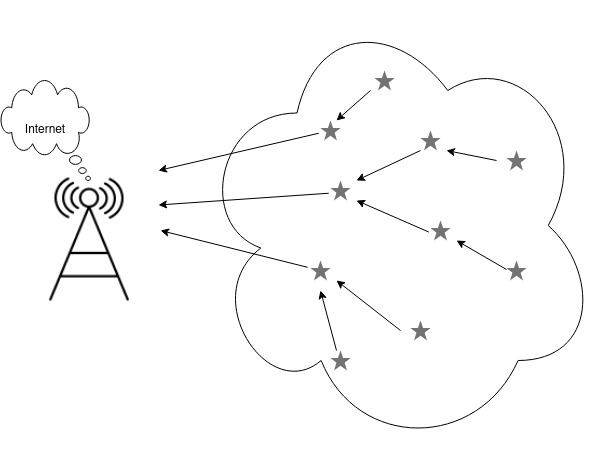

The diagram above was exported from draw.io. Its source (the exported page's mxGraphModel, read from the mxfile embedded in the PNG):
<mxGraphModel dx="601" dy="508" grid="1" gridSize="10" guides="1" tooltips="1" connect="1" arrows="1" fold="1" page="1" pageScale="1" pageWidth="827" pageHeight="1169" math="0" shadow="0">
  <root>
    <mxCell id="0" />
    <mxCell id="1" parent="0" />
    <mxCell id="OYjTzs_kFNvTHmJZfDs3-1" value="" style="shape=image;html=1;verticalAlign=top;verticalLabelPosition=bottom;labelBackgroundColor=#ffffff;imageAspect=0;aspect=fixed;image=https://cdn3.iconfinder.com/data/icons/message-and-communication-4/32/17_-_-128.png" vertex="1" parent="1">
      <mxGeometry x="154" y="460" width="138" height="138" as="geometry" />
    </mxCell>
    <mxCell id="OYjTzs_kFNvTHmJZfDs3-2" value="" style="ellipse;shape=cloud;whiteSpace=wrap;html=1;" vertex="1" parent="1">
      <mxGeometry x="330" y="290" width="402" height="450" as="geometry" />
    </mxCell>
    <mxCell id="OYjTzs_kFNvTHmJZfDs3-3" value="Internet" style="whiteSpace=wrap;html=1;shape=mxgraph.basic.cloud_callout;flipH=1;" vertex="1" parent="1">
      <mxGeometry x="134" y="370" width="90" height="100" as="geometry" />
    </mxCell>
    <mxCell id="OYjTzs_kFNvTHmJZfDs3-4" value="" style="dashed=0;aspect=fixed;verticalLabelPosition=bottom;verticalAlign=top;align=center;shape=mxgraph.gmdl.star;strokeColor=none;fillColor=#737373;shadow=0;sketch=0;" vertex="1" parent="1">
      <mxGeometry x="464" y="470" width="20" height="20" as="geometry" />
    </mxCell>
    <mxCell id="OYjTzs_kFNvTHmJZfDs3-5" value="" style="dashed=0;aspect=fixed;verticalLabelPosition=bottom;verticalAlign=top;align=center;shape=mxgraph.gmdl.star;strokeColor=none;fillColor=#737373;shadow=0;sketch=0;" vertex="1" parent="1">
      <mxGeometry x="454" y="410" width="20" height="20" as="geometry" />
    </mxCell>
    <mxCell id="OYjTzs_kFNvTHmJZfDs3-6" value="" style="dashed=0;aspect=fixed;verticalLabelPosition=bottom;verticalAlign=top;align=center;shape=mxgraph.gmdl.star;strokeColor=none;fillColor=#737373;shadow=0;sketch=0;" vertex="1" parent="1">
      <mxGeometry x="554" y="420" width="20" height="20" as="geometry" />
    </mxCell>
    <mxCell id="OYjTzs_kFNvTHmJZfDs3-7" value="" style="dashed=0;aspect=fixed;verticalLabelPosition=bottom;verticalAlign=top;align=center;shape=mxgraph.gmdl.star;strokeColor=none;fillColor=#737373;shadow=0;sketch=0;" vertex="1" parent="1">
      <mxGeometry x="564" y="510" width="20" height="20" as="geometry" />
    </mxCell>
    <mxCell id="OYjTzs_kFNvTHmJZfDs3-8" value="" style="dashed=0;aspect=fixed;verticalLabelPosition=bottom;verticalAlign=top;align=center;shape=mxgraph.gmdl.star;strokeColor=none;fillColor=#737373;shadow=0;sketch=0;" vertex="1" parent="1">
      <mxGeometry x="544" y="610" width="20" height="20" as="geometry" />
    </mxCell>
    <mxCell id="OYjTzs_kFNvTHmJZfDs3-9" value="" style="dashed=0;aspect=fixed;verticalLabelPosition=bottom;verticalAlign=top;align=center;shape=mxgraph.gmdl.star;strokeColor=none;fillColor=#737373;shadow=0;sketch=0;" vertex="1" parent="1">
      <mxGeometry x="444" y="550" width="20" height="20" as="geometry" />
    </mxCell>
    <mxCell id="OYjTzs_kFNvTHmJZfDs3-10" value="" style="dashed=0;aspect=fixed;verticalLabelPosition=bottom;verticalAlign=top;align=center;shape=mxgraph.gmdl.star;strokeColor=none;fillColor=#737373;shadow=0;sketch=0;" vertex="1" parent="1">
      <mxGeometry x="464" y="640" width="20" height="20" as="geometry" />
    </mxCell>
    <mxCell id="OYjTzs_kFNvTHmJZfDs3-11" value="" style="dashed=0;aspect=fixed;verticalLabelPosition=bottom;verticalAlign=top;align=center;shape=mxgraph.gmdl.star;strokeColor=none;fillColor=#737373;shadow=0;sketch=0;" vertex="1" parent="1">
      <mxGeometry x="508" y="360" width="20" height="20" as="geometry" />
    </mxCell>
    <mxCell id="OYjTzs_kFNvTHmJZfDs3-12" value="" style="endArrow=classic;html=1;rounded=0;entryX=1;entryY=0;entryDx=0;entryDy=0;exitX=-0.088;exitY=0.637;exitDx=0;exitDy=0;exitPerimeter=0;" edge="1" source="OYjTzs_kFNvTHmJZfDs3-5" target="OYjTzs_kFNvTHmJZfDs3-1" parent="1">
      <mxGeometry width="50" height="50" relative="1" as="geometry">
        <mxPoint x="434" y="560" as="sourcePoint" />
        <mxPoint x="484" y="510" as="targetPoint" />
      </mxGeometry>
    </mxCell>
    <mxCell id="OYjTzs_kFNvTHmJZfDs3-13" value="" style="endArrow=classic;html=1;rounded=0;exitX=-0.088;exitY=0.637;exitDx=0;exitDy=0;exitPerimeter=0;entryX=1;entryY=0.25;entryDx=0;entryDy=0;" edge="1" source="OYjTzs_kFNvTHmJZfDs3-4" target="OYjTzs_kFNvTHmJZfDs3-1" parent="1">
      <mxGeometry width="50" height="50" relative="1" as="geometry">
        <mxPoint x="434" y="560" as="sourcePoint" />
        <mxPoint x="484" y="510" as="targetPoint" />
      </mxGeometry>
    </mxCell>
    <mxCell id="OYjTzs_kFNvTHmJZfDs3-14" value="" style="endArrow=classic;html=1;rounded=0;exitX=-0.142;exitY=0.342;exitDx=0;exitDy=0;exitPerimeter=0;" edge="1" source="OYjTzs_kFNvTHmJZfDs3-9" parent="1">
      <mxGeometry width="50" height="50" relative="1" as="geometry">
        <mxPoint x="264" y="680" as="sourcePoint" />
        <mxPoint x="294" y="520" as="targetPoint" />
      </mxGeometry>
    </mxCell>
    <mxCell id="OYjTzs_kFNvTHmJZfDs3-15" value="" style="endArrow=classic;html=1;rounded=0;" edge="1" parent="1">
      <mxGeometry width="50" height="50" relative="1" as="geometry">
        <mxPoint x="470" y="640" as="sourcePoint" />
        <mxPoint x="454" y="580" as="targetPoint" />
      </mxGeometry>
    </mxCell>
    <mxCell id="OYjTzs_kFNvTHmJZfDs3-16" value="" style="endArrow=classic;html=1;rounded=0;exitX=-0.088;exitY=0.575;exitDx=0;exitDy=0;exitPerimeter=0;" edge="1" source="OYjTzs_kFNvTHmJZfDs3-7" parent="1">
      <mxGeometry width="50" height="50" relative="1" as="geometry">
        <mxPoint x="434" y="530" as="sourcePoint" />
        <mxPoint x="490" y="490" as="targetPoint" />
      </mxGeometry>
    </mxCell>
    <mxCell id="OYjTzs_kFNvTHmJZfDs3-17" value="" style="endArrow=classic;html=1;rounded=0;" edge="1" parent="1">
      <mxGeometry width="50" height="50" relative="1" as="geometry">
        <mxPoint x="554" y="440" as="sourcePoint" />
        <mxPoint x="490" y="470" as="targetPoint" />
      </mxGeometry>
    </mxCell>
    <mxCell id="OYjTzs_kFNvTHmJZfDs3-18" value="" style="endArrow=classic;html=1;rounded=0;" edge="1" parent="1">
      <mxGeometry width="50" height="50" relative="1" as="geometry">
        <mxPoint x="534" y="620" as="sourcePoint" />
        <mxPoint x="470" y="570" as="targetPoint" />
      </mxGeometry>
    </mxCell>
    <mxCell id="OYjTzs_kFNvTHmJZfDs3-19" value="" style="endArrow=classic;html=1;rounded=0;" edge="1" parent="1">
      <mxGeometry width="50" height="50" relative="1" as="geometry">
        <mxPoint x="504" y="380" as="sourcePoint" />
        <mxPoint x="470" y="410" as="targetPoint" />
      </mxGeometry>
    </mxCell>
    <mxCell id="OYjTzs_kFNvTHmJZfDs3-20" value="" style="dashed=0;aspect=fixed;verticalLabelPosition=bottom;verticalAlign=top;align=center;shape=mxgraph.gmdl.star;strokeColor=none;fillColor=#737373;shadow=0;sketch=0;" vertex="1" parent="1">
      <mxGeometry x="640" y="550" width="20" height="20" as="geometry" />
    </mxCell>
    <mxCell id="OYjTzs_kFNvTHmJZfDs3-23" value="" style="dashed=0;aspect=fixed;verticalLabelPosition=bottom;verticalAlign=top;align=center;shape=mxgraph.gmdl.star;strokeColor=none;fillColor=#737373;shadow=0;sketch=0;" vertex="1" parent="1">
      <mxGeometry x="640" y="440" width="20" height="20" as="geometry" />
    </mxCell>
    <mxCell id="OYjTzs_kFNvTHmJZfDs3-24" value="" style="endArrow=classic;html=1;rounded=0;fontSize=22;exitX=0;exitY=0.45;exitDx=0;exitDy=0;exitPerimeter=0;" edge="1" parent="1" source="OYjTzs_kFNvTHmJZfDs3-20">
      <mxGeometry width="50" height="50" relative="1" as="geometry">
        <mxPoint x="470" y="550" as="sourcePoint" />
        <mxPoint x="590" y="530" as="targetPoint" />
      </mxGeometry>
    </mxCell>
    <mxCell id="OYjTzs_kFNvTHmJZfDs3-25" value="" style="endArrow=classic;html=1;rounded=0;fontSize=22;" edge="1" parent="1">
      <mxGeometry width="50" height="50" relative="1" as="geometry">
        <mxPoint x="630" y="450" as="sourcePoint" />
        <mxPoint x="580" y="440" as="targetPoint" />
      </mxGeometry>
    </mxCell>
  </root>
</mxGraphModel>